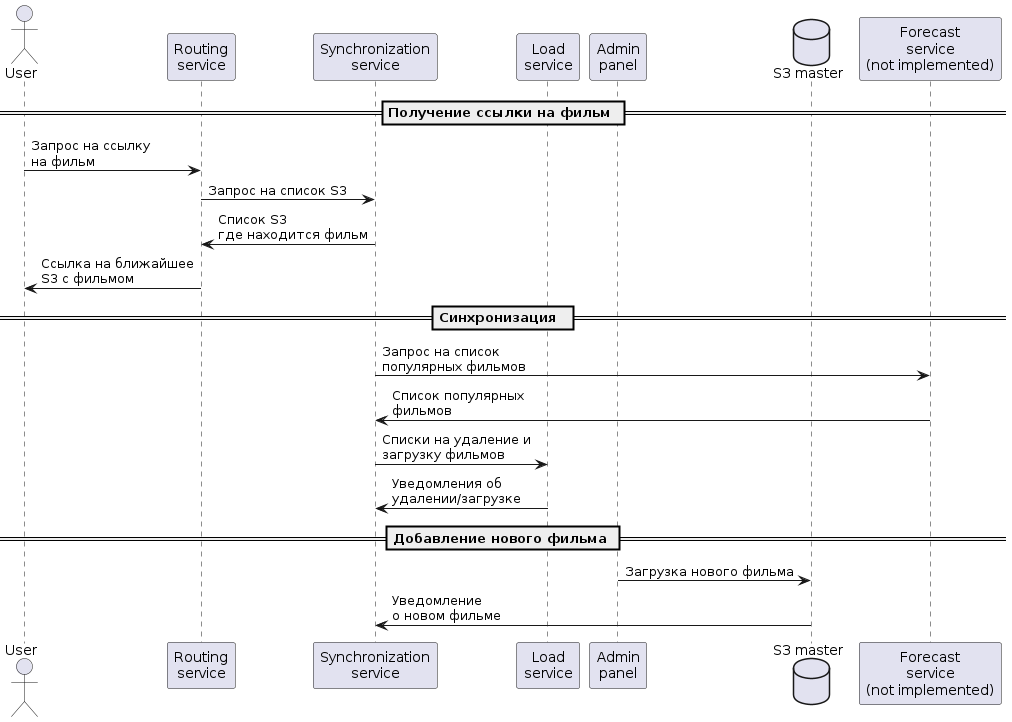

The diagram above was rendered by PlantUML. Its source (embedded in the PNG):
@startuml
actor user as "User"
participant route as "Routing\nservice"
participant sync as "Synchronization\nservice"
participant load as "Load\nservice"
participant admin as "Admin\npanel"
database master as "S3 master"
participant forecast as "Forecast\nservice\n(not implemented)"

== Получение ссылки на фильм ==
user -> route: Запрос на ссылку\nна фильм
route -> sync: Запрос на список S3
sync -> route: Список S3\nгде находится фильм
route -> user: Ссылка на ближайшее\nS3 с фильмом

== Синхронизация  ==
sync -> forecast: Запрос на список\nпопулярных фильмов
forecast -> sync: Список популярных\nфильмов
sync -> load: Списки на удаление и\nзагрузку фильмов
load -> sync: Уведомления об\nудалении/загрузке

== Добавление нового фильма ==
admin -> master: Загрузка нового фильма
master -> sync: Уведомление\nо новом фильме
@enduml